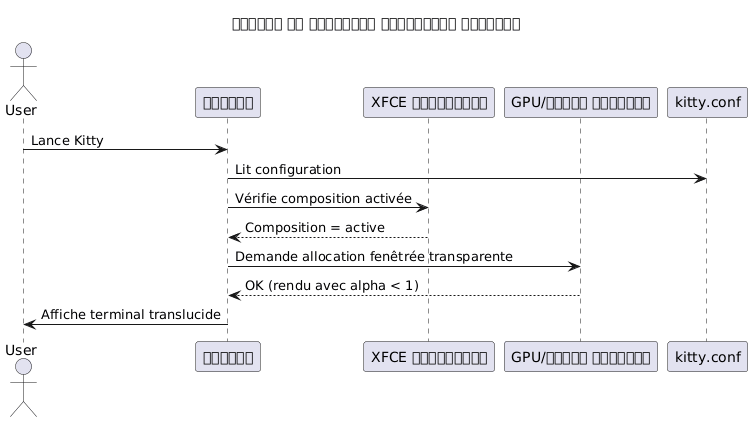

The diagram above was rendered by PlantUML. Its source (embedded in the PNG):
@startuml
title किट्टी के पारदर्शी स्टार्टअप अनुक्रम
actor User
participant "किट्टी" as Kitty
participant "XFCE कंपोज़िटर" as XFCE
participant "GPU/विंडो प्रबंधक" as WM

User -> Kitty : Lance Kitty
Kitty -> kitty.conf : Lit configuration
Kitty -> XFCE : Vérifie composition activée
XFCE --> Kitty : Composition = active
Kitty -> WM : Demande allocation fenêtrée transparente
WM --> Kitty : OK (rendu avec alpha < 1)
Kitty -> User : Affiche terminal translucide

@enduml